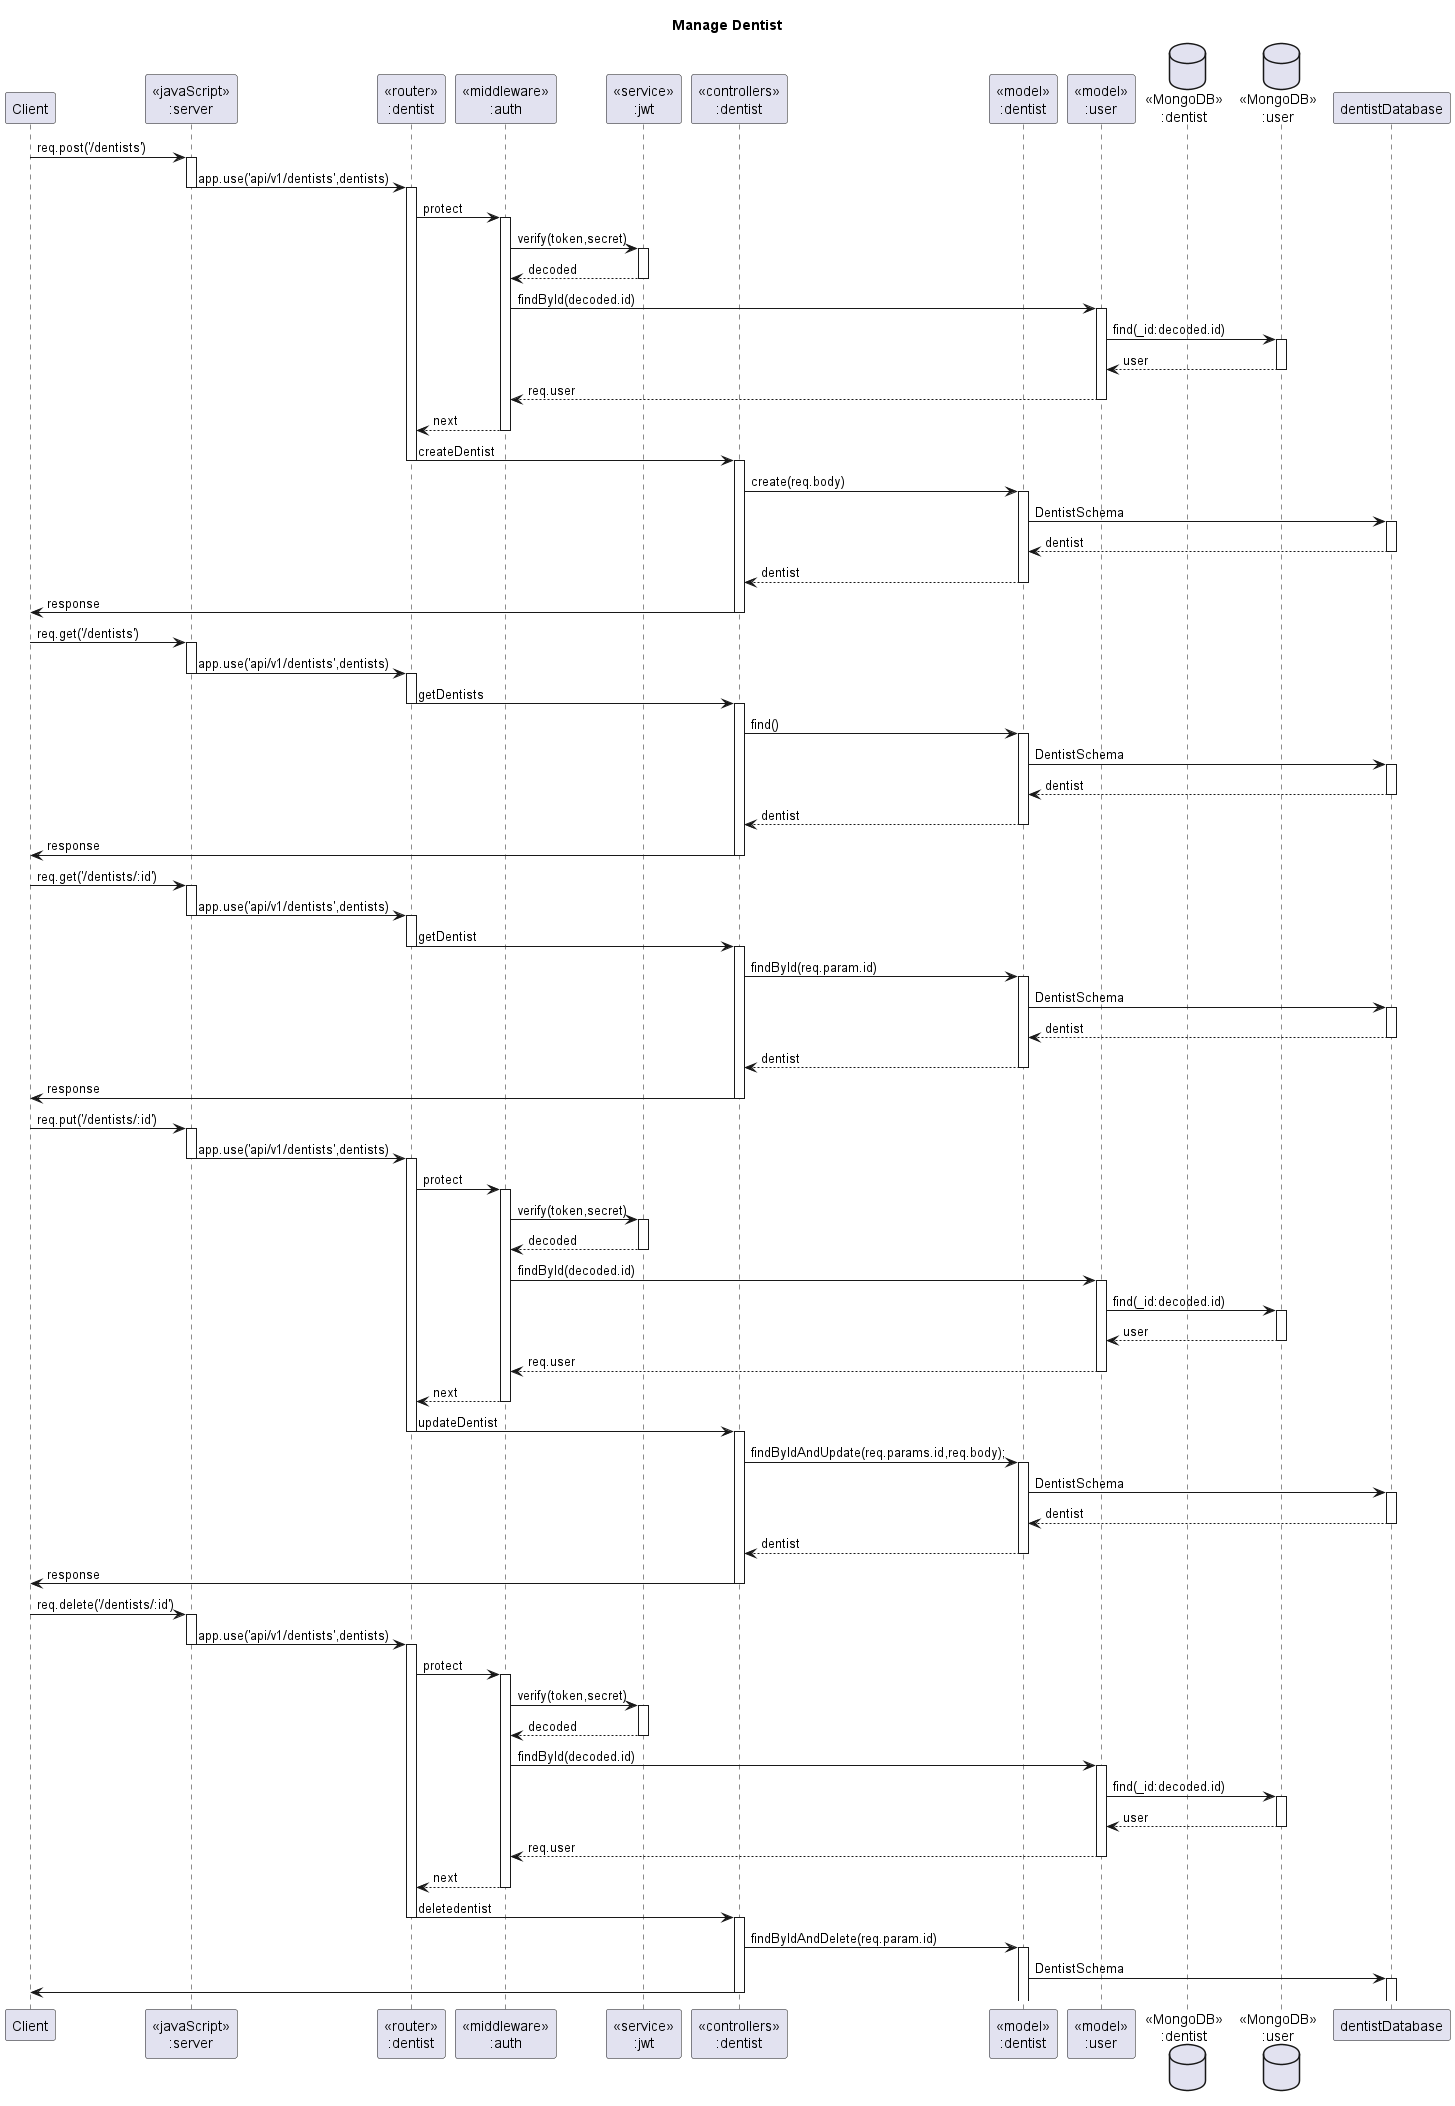

The diagram above was rendered by PlantUML. Its source (embedded in the PNG):
@startuml Manage Dentist

title "Manage Dentist"

participant "Client" as client
participant "<<javaScript>>\n:server" as server
participant "<<router>>\n:dentist" as dentist
participant "<<middleware>>\n:auth" as middleware
participant "<<service>>\n:jwt" as jwt
participant "<<controllers>>\n:dentist" as controllerDentists
participant "<<model>>\n:dentist" as modelDentist
participant "<<model>>\n:user" as modelUser
database "<<MongoDB>>\n:dentist" as DentistDatabase
database "<<MongoDB>>\n:user" as userDatabase

client->server ++:req.post('/dentists')
server->dentist --++:app.use('api/v1/dentists',dentists)
dentist->middleware ++:protect
middleware->jwt ++:verify(token,secret)
jwt-->middleware --: decoded
middleware->modelUser ++:findById(decoded.id)
modelUser -> userDatabase ++:find(_id:decoded.id)
userDatabase --> modelUser --:user
modelUser-->middleware --:req.user
middleware-->dentist --:next
dentist -> controllerDentists --++:createDentist
controllerDentists->modelDentist ++:create(req.body)
modelDentist ->dentistDatabase ++: DentistSchema
dentistDatabase --> modelDentist --: dentist
controllerDentists <-- modelDentist --:dentist
controllerDentists->client --:response

client->server ++:req.get('/dentists')
server->dentist --++:app.use('api/v1/dentists',dentists)
dentist -> controllerDentists --++:getDentists
controllerDentists->modelDentist ++:find()
modelDentist ->dentistDatabase ++: DentistSchema
dentistDatabase --> modelDentist --: dentist
controllerDentists <-- modelDentist --:dentist
controllerDentists->client --:response

client->server ++:req.get('/dentists/:id')
server->dentist --++:app.use('api/v1/dentists',dentists)
dentist -> controllerDentists --++:getDentist
controllerDentists->modelDentist ++:findById(req.param.id)
modelDentist ->dentistDatabase ++: DentistSchema
dentistDatabase --> modelDentist --: dentist
controllerDentists <-- modelDentist --:dentist
controllerDentists->client --:response

client->server ++:req.put('/dentists/:id')
server->dentist --++:app.use('api/v1/dentists',dentists)
dentist->middleware ++:protect
middleware->jwt ++:verify(token,secret)
jwt-->middleware --: decoded
middleware->modelUser ++:findById(decoded.id)
modelUser -> userDatabase ++:find(_id:decoded.id)
userDatabase --> modelUser --:user
modelUser-->middleware --:req.user
middleware-->dentist --:next
dentist -> controllerDentists --++:updateDentist
controllerDentists->modelDentist ++:findByIdAndUpdate(req.params.id,req.body);
modelDentist ->dentistDatabase ++: DentistSchema
dentistDatabase --> modelDentist --: dentist
controllerDentists <-- modelDentist --:dentist
controllerDentists->client --:response

client->server ++:req.delete('/dentists/:id')
server->dentist --++:app.use('api/v1/dentists',dentists)
dentist->middleware ++:protect
middleware->jwt ++:verify(token,secret)
jwt-->middleware --: decoded
middleware->modelUser ++:findById(decoded.id)
modelUser -> userDatabase ++:find(_id:decoded.id)
userDatabase --> modelUser --:user
modelUser-->middleware --:req.user
middleware-->dentist --:next
dentist -> controllerDentists --++:deletedentist
controllerDentists->modelDentist ++:findByIdAndDelete(req.param.id)
modelDentist ->dentistDatabase ++: DentistSchema
controllerDentists->client --:


@enduml